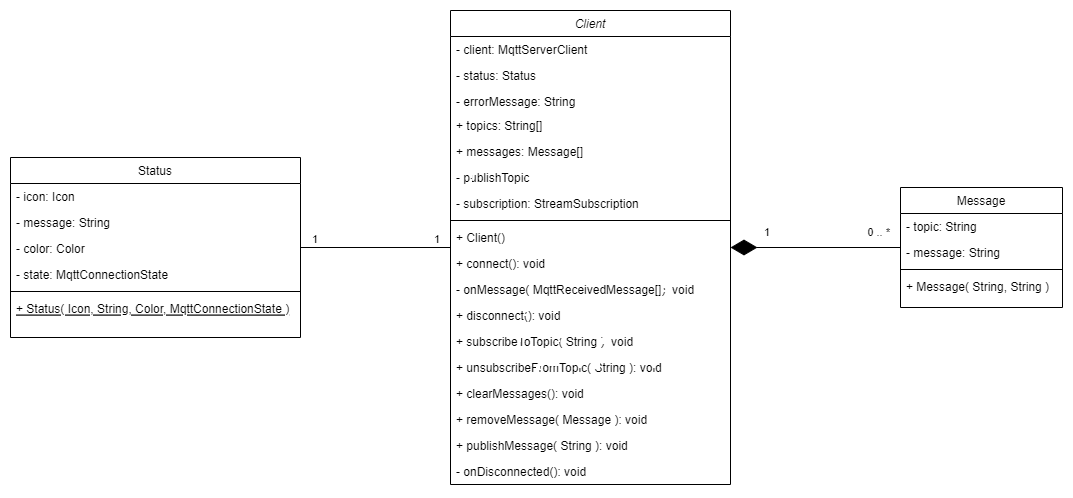

The diagram above was exported from draw.io. Its source (the exported page's mxGraphModel, read from the mxfile embedded in the PNG):
<mxGraphModel dx="2058" dy="635" grid="1" gridSize="10" guides="1" tooltips="1" connect="1" arrows="1" fold="1" page="1" pageScale="1" pageWidth="827" pageHeight="1169" math="0" shadow="0">
  <root>
    <mxCell id="WIyWlLk6GJQsqaUBKTNV-0" />
    <mxCell id="WIyWlLk6GJQsqaUBKTNV-1" parent="WIyWlLk6GJQsqaUBKTNV-0" />
    <mxCell id="zkfFHV4jXpPFQw0GAbJ--0" value="Client" style="swimlane;fontStyle=2;align=center;verticalAlign=top;childLayout=stackLayout;horizontal=1;startSize=26;horizontalStack=0;resizeParent=1;resizeLast=0;collapsible=1;marginBottom=0;rounded=0;shadow=0;strokeWidth=1;" parent="WIyWlLk6GJQsqaUBKTNV-1" vertex="1">
      <mxGeometry x="230" y="80" width="280" height="474" as="geometry">
        <mxRectangle x="230" y="140" width="160" height="26" as="alternateBounds" />
      </mxGeometry>
    </mxCell>
    <mxCell id="zkfFHV4jXpPFQw0GAbJ--1" value="- client: MqttServerClient" style="text;align=left;verticalAlign=top;spacingLeft=4;spacingRight=4;overflow=hidden;rotatable=0;points=[[0,0.5],[1,0.5]];portConstraint=eastwest;" parent="zkfFHV4jXpPFQw0GAbJ--0" vertex="1">
      <mxGeometry y="26" width="280" height="26" as="geometry" />
    </mxCell>
    <mxCell id="zkfFHV4jXpPFQw0GAbJ--2" value="- status: Status" style="text;align=left;verticalAlign=top;spacingLeft=4;spacingRight=4;overflow=hidden;rotatable=0;points=[[0,0.5],[1,0.5]];portConstraint=eastwest;rounded=0;shadow=0;html=0;" parent="zkfFHV4jXpPFQw0GAbJ--0" vertex="1">
      <mxGeometry y="52" width="280" height="26" as="geometry" />
    </mxCell>
    <mxCell id="zkfFHV4jXpPFQw0GAbJ--3" value="- errorMessage: String" style="text;align=left;verticalAlign=top;spacingLeft=4;spacingRight=4;overflow=hidden;rotatable=0;points=[[0,0.5],[1,0.5]];portConstraint=eastwest;rounded=0;shadow=0;html=0;" parent="zkfFHV4jXpPFQw0GAbJ--0" vertex="1">
      <mxGeometry y="78" width="280" height="24" as="geometry" />
    </mxCell>
    <mxCell id="cODD42KdlUEUQR-O9fYF-0" value="+ topics: String[]" style="text;strokeColor=none;fillColor=none;align=left;verticalAlign=top;spacingLeft=4;spacingRight=4;overflow=hidden;rotatable=0;points=[[0,0.5],[1,0.5]];portConstraint=eastwest;" vertex="1" parent="zkfFHV4jXpPFQw0GAbJ--0">
      <mxGeometry y="102" width="280" height="26" as="geometry" />
    </mxCell>
    <mxCell id="cODD42KdlUEUQR-O9fYF-1" value="+ messages: Message[]" style="text;strokeColor=none;fillColor=none;align=left;verticalAlign=top;spacingLeft=4;spacingRight=4;overflow=hidden;rotatable=0;points=[[0,0.5],[1,0.5]];portConstraint=eastwest;" vertex="1" parent="zkfFHV4jXpPFQw0GAbJ--0">
      <mxGeometry y="128" width="280" height="26" as="geometry" />
    </mxCell>
    <mxCell id="cODD42KdlUEUQR-O9fYF-2" value="- publishTopic" style="text;strokeColor=none;fillColor=none;align=left;verticalAlign=top;spacingLeft=4;spacingRight=4;overflow=hidden;rotatable=0;points=[[0,0.5],[1,0.5]];portConstraint=eastwest;" vertex="1" parent="zkfFHV4jXpPFQw0GAbJ--0">
      <mxGeometry y="154" width="280" height="26" as="geometry" />
    </mxCell>
    <mxCell id="cODD42KdlUEUQR-O9fYF-3" value="- subscription: StreamSubscription" style="text;strokeColor=none;fillColor=none;align=left;verticalAlign=top;spacingLeft=4;spacingRight=4;overflow=hidden;rotatable=0;points=[[0,0.5],[1,0.5]];portConstraint=eastwest;" vertex="1" parent="zkfFHV4jXpPFQw0GAbJ--0">
      <mxGeometry y="180" width="280" height="26" as="geometry" />
    </mxCell>
    <mxCell id="zkfFHV4jXpPFQw0GAbJ--4" value="" style="line;html=1;strokeWidth=1;align=left;verticalAlign=middle;spacingTop=-1;spacingLeft=3;spacingRight=3;rotatable=0;labelPosition=right;points=[];portConstraint=eastwest;" parent="zkfFHV4jXpPFQw0GAbJ--0" vertex="1">
      <mxGeometry y="206" width="280" height="8" as="geometry" />
    </mxCell>
    <mxCell id="zkfFHV4jXpPFQw0GAbJ--5" value="+ Client()" style="text;align=left;verticalAlign=top;spacingLeft=4;spacingRight=4;overflow=hidden;rotatable=0;points=[[0,0.5],[1,0.5]];portConstraint=eastwest;" parent="zkfFHV4jXpPFQw0GAbJ--0" vertex="1">
      <mxGeometry y="214" width="280" height="26" as="geometry" />
    </mxCell>
    <mxCell id="cODD42KdlUEUQR-O9fYF-5" value="+ connect(): void" style="text;strokeColor=none;fillColor=none;align=left;verticalAlign=top;spacingLeft=4;spacingRight=4;overflow=hidden;rotatable=0;points=[[0,0.5],[1,0.5]];portConstraint=eastwest;" vertex="1" parent="zkfFHV4jXpPFQw0GAbJ--0">
      <mxGeometry y="240" width="280" height="26" as="geometry" />
    </mxCell>
    <mxCell id="cODD42KdlUEUQR-O9fYF-6" value="- onMessage( MqttReceivedMessage[]): void" style="text;strokeColor=none;fillColor=none;align=left;verticalAlign=top;spacingLeft=4;spacingRight=4;overflow=hidden;rotatable=0;points=[[0,0.5],[1,0.5]];portConstraint=eastwest;" vertex="1" parent="zkfFHV4jXpPFQw0GAbJ--0">
      <mxGeometry y="266" width="280" height="26" as="geometry" />
    </mxCell>
    <mxCell id="cODD42KdlUEUQR-O9fYF-9" value="+ disconnect(): void" style="text;strokeColor=none;fillColor=none;align=left;verticalAlign=top;spacingLeft=4;spacingRight=4;overflow=hidden;rotatable=0;points=[[0,0.5],[1,0.5]];portConstraint=eastwest;" vertex="1" parent="zkfFHV4jXpPFQw0GAbJ--0">
      <mxGeometry y="292" width="280" height="26" as="geometry" />
    </mxCell>
    <mxCell id="cODD42KdlUEUQR-O9fYF-11" value="+ subscribeToTopic( String ): void" style="text;strokeColor=none;fillColor=none;align=left;verticalAlign=top;spacingLeft=4;spacingRight=4;overflow=hidden;rotatable=0;points=[[0,0.5],[1,0.5]];portConstraint=eastwest;" vertex="1" parent="zkfFHV4jXpPFQw0GAbJ--0">
      <mxGeometry y="318" width="280" height="26" as="geometry" />
    </mxCell>
    <mxCell id="cODD42KdlUEUQR-O9fYF-10" value="+ unsubscribeFromTopic( String ): void" style="text;strokeColor=none;fillColor=none;align=left;verticalAlign=top;spacingLeft=4;spacingRight=4;overflow=hidden;rotatable=0;points=[[0,0.5],[1,0.5]];portConstraint=eastwest;" vertex="1" parent="zkfFHV4jXpPFQw0GAbJ--0">
      <mxGeometry y="344" width="280" height="26" as="geometry" />
    </mxCell>
    <mxCell id="cODD42KdlUEUQR-O9fYF-12" value="+ clearMessages(): void" style="text;strokeColor=none;fillColor=none;align=left;verticalAlign=top;spacingLeft=4;spacingRight=4;overflow=hidden;rotatable=0;points=[[0,0.5],[1,0.5]];portConstraint=eastwest;" vertex="1" parent="zkfFHV4jXpPFQw0GAbJ--0">
      <mxGeometry y="370" width="280" height="26" as="geometry" />
    </mxCell>
    <mxCell id="cODD42KdlUEUQR-O9fYF-13" value="+ removeMessage( Message ): void" style="text;strokeColor=none;fillColor=none;align=left;verticalAlign=top;spacingLeft=4;spacingRight=4;overflow=hidden;rotatable=0;points=[[0,0.5],[1,0.5]];portConstraint=eastwest;" vertex="1" parent="zkfFHV4jXpPFQw0GAbJ--0">
      <mxGeometry y="396" width="280" height="26" as="geometry" />
    </mxCell>
    <mxCell id="cODD42KdlUEUQR-O9fYF-8" value="+ publishMessage( String ): void" style="text;strokeColor=none;fillColor=none;align=left;verticalAlign=top;spacingLeft=4;spacingRight=4;overflow=hidden;rotatable=0;points=[[0,0.5],[1,0.5]];portConstraint=eastwest;" vertex="1" parent="zkfFHV4jXpPFQw0GAbJ--0">
      <mxGeometry y="422" width="280" height="26" as="geometry" />
    </mxCell>
    <mxCell id="cODD42KdlUEUQR-O9fYF-7" value="- onDisconnected(): void" style="text;strokeColor=none;fillColor=none;align=left;verticalAlign=top;spacingLeft=4;spacingRight=4;overflow=hidden;rotatable=0;points=[[0,0.5],[1,0.5]];portConstraint=eastwest;" vertex="1" parent="zkfFHV4jXpPFQw0GAbJ--0">
      <mxGeometry y="448" width="280" height="26" as="geometry" />
    </mxCell>
    <mxCell id="zkfFHV4jXpPFQw0GAbJ--6" value="Status" style="swimlane;fontStyle=0;align=center;verticalAlign=top;childLayout=stackLayout;horizontal=1;startSize=26;horizontalStack=0;resizeParent=1;resizeLast=0;collapsible=1;marginBottom=0;rounded=0;shadow=0;strokeWidth=1;" parent="WIyWlLk6GJQsqaUBKTNV-1" vertex="1">
      <mxGeometry x="-210" y="227" width="290" height="180" as="geometry">
        <mxRectangle x="130" y="380" width="160" height="26" as="alternateBounds" />
      </mxGeometry>
    </mxCell>
    <mxCell id="zkfFHV4jXpPFQw0GAbJ--7" value="- icon: Icon" style="text;align=left;verticalAlign=top;spacingLeft=4;spacingRight=4;overflow=hidden;rotatable=0;points=[[0,0.5],[1,0.5]];portConstraint=eastwest;" parent="zkfFHV4jXpPFQw0GAbJ--6" vertex="1">
      <mxGeometry y="26" width="290" height="26" as="geometry" />
    </mxCell>
    <mxCell id="zkfFHV4jXpPFQw0GAbJ--8" value="- message: String" style="text;align=left;verticalAlign=top;spacingLeft=4;spacingRight=4;overflow=hidden;rotatable=0;points=[[0,0.5],[1,0.5]];portConstraint=eastwest;rounded=0;shadow=0;html=0;" parent="zkfFHV4jXpPFQw0GAbJ--6" vertex="1">
      <mxGeometry y="52" width="290" height="26" as="geometry" />
    </mxCell>
    <mxCell id="cODD42KdlUEUQR-O9fYF-19" value="- color: Color" style="text;strokeColor=none;fillColor=none;align=left;verticalAlign=top;spacingLeft=4;spacingRight=4;overflow=hidden;rotatable=0;points=[[0,0.5],[1,0.5]];portConstraint=eastwest;" vertex="1" parent="zkfFHV4jXpPFQw0GAbJ--6">
      <mxGeometry y="78" width="290" height="26" as="geometry" />
    </mxCell>
    <mxCell id="cODD42KdlUEUQR-O9fYF-20" value="- state: MqttConnectionState" style="text;strokeColor=none;fillColor=none;align=left;verticalAlign=top;spacingLeft=4;spacingRight=4;overflow=hidden;rotatable=0;points=[[0,0.5],[1,0.5]];portConstraint=eastwest;" vertex="1" parent="zkfFHV4jXpPFQw0GAbJ--6">
      <mxGeometry y="104" width="290" height="26" as="geometry" />
    </mxCell>
    <mxCell id="zkfFHV4jXpPFQw0GAbJ--9" value="" style="line;html=1;strokeWidth=1;align=left;verticalAlign=middle;spacingTop=-1;spacingLeft=3;spacingRight=3;rotatable=0;labelPosition=right;points=[];portConstraint=eastwest;" parent="zkfFHV4jXpPFQw0GAbJ--6" vertex="1">
      <mxGeometry y="130" width="290" height="8" as="geometry" />
    </mxCell>
    <mxCell id="zkfFHV4jXpPFQw0GAbJ--10" value="+ Status( Icon, String, Color, MqttConnectionState )" style="text;align=left;verticalAlign=top;spacingLeft=4;spacingRight=4;overflow=hidden;rotatable=0;points=[[0,0.5],[1,0.5]];portConstraint=eastwest;fontStyle=4" parent="zkfFHV4jXpPFQw0GAbJ--6" vertex="1">
      <mxGeometry y="138" width="290" height="26" as="geometry" />
    </mxCell>
    <mxCell id="zkfFHV4jXpPFQw0GAbJ--17" value="Message" style="swimlane;fontStyle=0;align=center;verticalAlign=top;childLayout=stackLayout;horizontal=1;startSize=26;horizontalStack=0;resizeParent=1;resizeLast=0;collapsible=1;marginBottom=0;rounded=0;shadow=0;strokeWidth=1;" parent="WIyWlLk6GJQsqaUBKTNV-1" vertex="1">
      <mxGeometry x="680" y="257" width="162" height="120" as="geometry">
        <mxRectangle x="550" y="140" width="160" height="26" as="alternateBounds" />
      </mxGeometry>
    </mxCell>
    <mxCell id="zkfFHV4jXpPFQw0GAbJ--18" value="- topic: String" style="text;align=left;verticalAlign=top;spacingLeft=4;spacingRight=4;overflow=hidden;rotatable=0;points=[[0,0.5],[1,0.5]];portConstraint=eastwest;" parent="zkfFHV4jXpPFQw0GAbJ--17" vertex="1">
      <mxGeometry y="26" width="162" height="26" as="geometry" />
    </mxCell>
    <mxCell id="zkfFHV4jXpPFQw0GAbJ--19" value="- message: String" style="text;align=left;verticalAlign=top;spacingLeft=4;spacingRight=4;overflow=hidden;rotatable=0;points=[[0,0.5],[1,0.5]];portConstraint=eastwest;rounded=0;shadow=0;html=0;" parent="zkfFHV4jXpPFQw0GAbJ--17" vertex="1">
      <mxGeometry y="52" width="162" height="26" as="geometry" />
    </mxCell>
    <mxCell id="zkfFHV4jXpPFQw0GAbJ--23" value="" style="line;html=1;strokeWidth=1;align=left;verticalAlign=middle;spacingTop=-1;spacingLeft=3;spacingRight=3;rotatable=0;labelPosition=right;points=[];portConstraint=eastwest;" parent="zkfFHV4jXpPFQw0GAbJ--17" vertex="1">
      <mxGeometry y="78" width="162" height="8" as="geometry" />
    </mxCell>
    <mxCell id="zkfFHV4jXpPFQw0GAbJ--24" value="+ Message( String, String )" style="text;align=left;verticalAlign=top;spacingLeft=4;spacingRight=4;overflow=hidden;rotatable=0;points=[[0,0.5],[1,0.5]];portConstraint=eastwest;" parent="zkfFHV4jXpPFQw0GAbJ--17" vertex="1">
      <mxGeometry y="86" width="162" height="26" as="geometry" />
    </mxCell>
    <mxCell id="cODD42KdlUEUQR-O9fYF-18" value="" style="endArrow=diamondThin;endFill=1;endSize=24;html=1;rounded=0;" edge="1" parent="WIyWlLk6GJQsqaUBKTNV-1" source="zkfFHV4jXpPFQw0GAbJ--17" target="zkfFHV4jXpPFQw0GAbJ--0">
      <mxGeometry width="160" relative="1" as="geometry">
        <mxPoint x="340" y="420" as="sourcePoint" />
        <mxPoint x="500" y="420" as="targetPoint" />
      </mxGeometry>
    </mxCell>
    <mxCell id="cODD42KdlUEUQR-O9fYF-21" value="" style="endArrow=none;html=1;edgeStyle=orthogonalEdgeStyle;rounded=0;" edge="1" parent="WIyWlLk6GJQsqaUBKTNV-1" source="zkfFHV4jXpPFQw0GAbJ--6" target="zkfFHV4jXpPFQw0GAbJ--0">
      <mxGeometry relative="1" as="geometry">
        <mxPoint x="290" y="720" as="sourcePoint" />
        <mxPoint x="450" y="720" as="targetPoint" />
      </mxGeometry>
    </mxCell>
    <mxCell id="cODD42KdlUEUQR-O9fYF-22" value="1" style="edgeLabel;resizable=0;html=1;align=left;verticalAlign=bottom;" connectable="0" vertex="1" parent="cODD42KdlUEUQR-O9fYF-21">
      <mxGeometry x="-1" relative="1" as="geometry">
        <mxPoint x="10" as="offset" />
      </mxGeometry>
    </mxCell>
    <mxCell id="cODD42KdlUEUQR-O9fYF-23" value="0 .. *" style="edgeLabel;resizable=0;html=1;align=right;verticalAlign=bottom;" connectable="0" vertex="1" parent="cODD42KdlUEUQR-O9fYF-21">
      <mxGeometry x="1" relative="1" as="geometry">
        <mxPoint x="440" y="-7" as="offset" />
      </mxGeometry>
    </mxCell>
    <mxCell id="cODD42KdlUEUQR-O9fYF-25" value="1" style="edgeLabel;resizable=0;html=1;align=right;verticalAlign=bottom;" connectable="0" vertex="1" parent="WIyWlLk6GJQsqaUBKTNV-1">
      <mxGeometry x="220" y="317" as="geometry" />
    </mxCell>
    <mxCell id="cODD42KdlUEUQR-O9fYF-26" value="1" style="edgeLabel;resizable=0;html=1;align=right;verticalAlign=bottom;" connectable="0" vertex="1" parent="WIyWlLk6GJQsqaUBKTNV-1">
      <mxGeometry x="549.9957142857143" y="310" as="geometry" />
    </mxCell>
  </root>
</mxGraphModel>